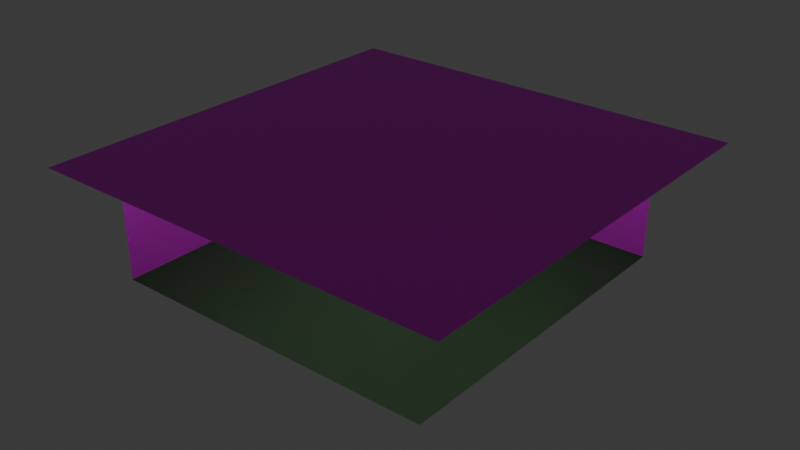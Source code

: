 # Source: floor.blend  (saved by Blender 4.3.34; exported with 4.5.12 LTS)
import bpy
from mathutils import Matrix  # noqa: F401  (used for matrix-valued properties, if any)

bpy.ops.wm.read_factory_settings(use_empty=True)
scene = bpy.context.scene
scene.name = 'Scene'

# ---- collections
col_collection = bpy.data.collections.new('Collection'); scene.collection.children.link(col_collection)

# ---- images (referenced by path relative to the original .blend; pixels are not part of the script)
import os
ASSET_DIR = os.environ.get("B2B_ASSET_DIR", "")  # directory of the original .blend (textures are referenced by path, not embedded)
HERE = os.path.dirname(os.path.abspath(__file__))  # packed textures are extracted next to this script under _unpacked/

def load_image(name, relpath, width, height, colorspace="sRGB"):
    """Load a texture the original file referenced (path relative to the .blend, or extracted next to this script)."""
    p = next((c for c in (os.path.join(HERE, relpath), os.path.join(ASSET_DIR, relpath)) if relpath and os.path.exists(c)), "")
    if p:
        img = bpy.data.images.load(p, check_existing=True)
        img.name = name
    else:  # same state as the original file: an image datablock whose file is absent (Cycles renders it pink)
        img = bpy.data.images.new(name, width, height)
        img.source = "FILE"
        img.filepath = "//" + (relpath or name)
    img.colorspace_settings.name = colorspace
    return img
img_wallpaper_png = load_image('wallpaper.png', 'wallpaper.png', 1024, 1024, 'sRGB')
img_dropceiling_png = load_image('dropceiling.png', 'dropceiling.png', 1024, 1024, 'sRGB')

# ---- materials (node trees are filled in below, after node groups)
mat_material_001 = bpy.data.materials.new('Material.001')
mat_material_001.diffuse_color = (0.01239, 0.111, 0.008621, 1.0)
mat_wall = bpy.data.materials.new('Wall')
mat_wall.diffuse_color = (0.6252, 0.6432, 0.4772, 1.0)
mat_ceiling = bpy.data.materials.new('Ceiling')
mat_material_002 = bpy.data.materials.new('Material.002')
mat_material_002.diffuse_color = (0.8001, 0.5253, 0.0, 1.0)

# ---- material node trees
mat_material_001.use_nodes = True; mat_material_001.node_tree.nodes.clear()
_N = mat_material_001.node_tree.nodes; _L = mat_material_001.node_tree.links
n0 = _N.new('ShaderNodeBsdfPrincipled'); n0.name = 'Principled BSDF'; n0.location = (10, 300)
n0.inputs[0].default_value = (0.01239, 0.111, 0.008621, 1.0)
n1 = _N.new('ShaderNodeOutputMaterial'); n1.name = 'Material Output'; n1.location = (300, 300)
_L.new(n0.outputs[0], n1.inputs[0])
n1.is_active_output = True
mat_wall.use_nodes = True; mat_wall.node_tree.nodes.clear()
_N = mat_wall.node_tree.nodes; _L = mat_wall.node_tree.links
n0 = _N.new('ShaderNodeBsdfPrincipled'); n0.name = 'Principled BSDF'; n0.location = (10, 300)
n1 = _N.new('ShaderNodeOutputMaterial'); n1.name = 'Material Output'; n1.location = (300, 300)
n2 = _N.new('ShaderNodeTexImage'); n2.name = 'Image Texture'; n2.location = (-321, 279)
n2.image = img_wallpaper_png
_L.new(n0.outputs[0], n1.inputs[0])
_L.new(n2.outputs[0], n0.inputs[0])
n1.is_active_output = True
mat_ceiling.use_nodes = True; mat_ceiling.node_tree.nodes.clear()
_N = mat_ceiling.node_tree.nodes; _L = mat_ceiling.node_tree.links
n0 = _N.new('ShaderNodeBsdfPrincipled'); n0.name = 'Principled BSDF'; n0.location = (10, 300)
n1 = _N.new('ShaderNodeOutputMaterial'); n1.name = 'Material Output'; n1.location = (300, 300)
n2 = _N.new('ShaderNodeTexImage'); n2.name = 'Image Texture'; n2.location = (-514, 266)
n2.image = img_dropceiling_png
_L.new(n0.outputs[0], n1.inputs[0])
_L.new(n2.outputs[0], n0.inputs[0])
n1.is_active_output = True
mat_material_002.use_nodes = True; mat_material_002.node_tree.nodes.clear()
_N = mat_material_002.node_tree.nodes; _L = mat_material_002.node_tree.links
n0 = _N.new('ShaderNodeOutputMaterial'); n0.name = 'Material Output'; n0.location = (300, 300)
n1 = _N.new('ShaderNodeEmission'); n1.name = 'Emission'; n1.location = (7, 291)
n1.inputs[1].default_value = 3.0
_L.new(n1.outputs[0], n0.inputs[0])
n0.is_active_output = True

# ---- world
world_world = bpy.data.worlds.new('World'); scene.world = world_world
world_world.use_nodes = True; world_world.node_tree.nodes.clear()
_N = world_world.node_tree.nodes; _L = world_world.node_tree.links
n0 = _N.new('ShaderNodeOutputWorld'); n0.name = 'World Output'; n0.location = (300, 300)
n1 = _N.new('ShaderNodeBackground'); n1.name = 'Background'; n1.location = (10, 300)
n1.inputs[0].default_value = (0.05088, 0.05088, 0.05088, 1.0)
_L.new(n1.outputs[0], n0.inputs[0])
n0.is_active_output = True
world_world.color = (0.05088, 0.05088, 0.05088)
world_world.sun_shadow_jitter_overblur = 0.0

# ---- meshes
me_plane = bpy.data.meshes.new('Plane')
me_plane.from_pydata([(-1.0, -9.0, 0.0), (9.0, -9.0, 0.0), (-1.0, 1.0, 0.0), (9.0, 1.0, 0.0)], [], [(0, 1, 3, 2)])
_uv = me_plane.uv_layers.new(name='UVMap')
_uv.uv.foreach_set('vector', [0.0, 0.0, 1.0, 0.0, 1.0, 1.0, 0.0, 1.0])
me_plane.materials.append(mat_material_001)
me_plane.update()
me_plane_003 = bpy.data.meshes.new('Plane.003')
me_plane_003.from_pydata([(-1.0, -3.0, 1.0), (9.0, -3.0, 1.0), (-1.0, 1.0, 1.0), (9.0, 1.0, 1.0), (-1.0, -3.0, -9.0), (-1.0, 1.0, -9.0), (1.0, -3.0, 1.0), (1.0, 1.0, 1.0), (2.5, -3.0, 1.0), (2.5, 1.0, 1.0), (4.0, -3.0, 1.0), (4.0, 1.0, 1.0), (5.5, -3.0, 1.0), (5.5, 1.0, 1.0), (-1.0, -1.8, 1.0), (9.0, -1.8, 1.0), (-1.0, -1.8, -9.0), (1.0, -1.8, 1.0), (2.5, -1.8, 1.0), (4.0, -1.8, 1.0), (5.5, -1.8, 1.0), (9.0, 0.99, 1.0), (1.0, 0.99, 1.0), (2.5, 0.99, 1.0), (4.0, 0.99, 1.0), (5.5, 0.99, 1.0), (-1.0, 0.99, 1.0), (-1.0, 0.99, -9.0), (5.5, -1.8, 1.25), (4.0, -1.8, 1.25), (2.5, -1.8, 1.25), (1.0, -1.8, 1.25), (1.0, 0.99, 1.25), (2.5, 0.99, 1.25), (4.0, 0.99, 1.25), (5.5, 0.99, 1.25)], [], [(25, 21, 3, 13), (26, 2, 5, 27), (26, 22, 7, 2), (22, 23, 9, 7), (23, 24, 11, 9), (24, 25, 13, 11), (10, 12, 20, 19), (8, 10, 19, 18), (6, 8, 18, 17), (0, 6, 17, 14), (0, 14, 16, 4), (12, 1, 15, 20), (20, 25, 35, 28), (18, 19, 24, 23), (22, 17, 31, 32), (14, 17, 22, 26), (14, 26, 27, 16), (20, 15, 21, 25), (18, 23, 33, 30), (23, 22, 32, 33), (25, 24, 34, 35), (17, 18, 30, 31), (19, 20, 28, 29), (24, 19, 29, 34)])
_uv = me_plane_003.uv_layers.new(name='UVMap')
_uv.uv.foreach_set('vector', [-0.6612, 0.6883, -3.196, 0.6883, -3.196, 0.681, -0.6612, 0.681, -3.196, -2.208, -3.196, -2.216, 4.046, -2.216, 4.046, -2.208, 4.046, 0.6883, 2.597, 0.6883, 2.597, 0.681, 4.046, 0.681, 2.597, 0.6883, 1.511, 0.6883, 1.511, 0.681, 2.597, 0.681, 1.511, 0.6883, 0.425, 0.6883, 0.425, 0.681, 1.511, 0.681, 0.425, 0.6883, -0.6612, 0.6883, -0.6612, 0.681, 0.425, 0.681, 0.425, 3.578, -0.6612, 3.578, -0.6612, 2.709, 0.425, 2.709, 1.511, 3.578, 0.425, 3.578, 0.425, 2.709, 1.511, 2.709, 2.597, 3.578, 1.511, 3.578, 1.511, 2.709, 2.597, 2.709, 4.046, 3.578, 2.597, 3.578, 2.597, 2.709, 4.046, 2.709, -3.196, 0.681, -3.196, -0.1879, 4.046, -0.1879, 4.046, 0.681, -0.6612, 3.578, -3.196, 3.578, -3.196, 2.709, -0.6612, 2.709, -3.196, -2.397, -1.175, -2.397, -1.175, -2.216, -3.196, -2.216, 1.511, 2.709, 0.425, 2.709, 0.425, 0.6883, 1.511, 0.6883, 0.845, -2.397, 2.865, -2.397, 2.865, -2.216, 0.845, -2.216, 4.046, 2.709, 2.597, 2.709, 2.597, 0.6883, 4.046, 0.6883, -3.196, -0.1879, -3.196, -2.208, 4.046, -2.208, 4.046, -0.1879, -0.6612, 2.709, -3.196, 2.709, -3.196, 0.6883, -0.6612, 0.6883, -1.175, -2.397, 0.845, -2.397, 0.845, -2.216, -1.175, -2.216, 0.9971, -2.578, 2.083, -2.578, 2.083, -2.397, 0.9971, -2.397, -0.08915, -2.578, 0.9971, -2.578, 0.9971, -2.397, -0.08915, -2.397, -1.175, -2.578, -0.08915, -2.578, -0.08915, -2.397, -1.175, -2.397, 2.083, -2.578, 3.17, -2.578, 3.17, -2.397, 2.083, -2.397, -3.196, -2.578, -1.175, -2.578, -1.175, -2.397, -3.196, -2.397])
me_plane_003.materials.append(mat_wall)
me_plane_003.update()
me_plane_001 = bpy.data.meshes.new('Plane.001')
me_plane_001.from_pydata([(0.0, -3.0, 0.0), (3.0, -3.0, 0.0), (0.0, 0.0, 0.0), (3.0, 0.0, 0.0), (0.985, -1.995, -0.00955), (1.975, -1.995, -0.00955), (0.985, -1.005, -0.00955), (1.975, -1.005, -0.00955)], [], [(0, 2, 3, 1), (4, 6, 7, 5)])
me_plane_001.polygons.foreach_set('material_index', [0, 1])
_uv = me_plane_001.uv_layers.new(name='UVMap')
_uv.uv.foreach_set('vector', [0.0, 0.0, 0.0, 1.0, 1.0, 1.0, 1.0, 0.0, 0.0, 0.0, 0.0, 1.0, 1.0, 1.0, 1.0, 0.0])
me_plane_001.materials.append(mat_ceiling)
me_plane_001.materials.append(mat_material_002)
me_plane_001.update()

# ---- objects
ob_floor = bpy.data.objects.new('Floor', me_plane)
ob_wall = bpy.data.objects.new('Wall', me_plane_003)
ob_ceiling = bpy.data.objects.new('Ceiling', me_plane_001)

# ---- transforms, parenting, visibility, modifiers, constraints
ob_floor.location = (1.0, -1.0, 0.0)
ob_wall.location = (1.0, -1.0, 1.0)
ob_wall.rotation_euler = (4.712, -0.0, 0.0)
ob_ceiling.location = (0.0, 0.0, 4.0)
_m = ob_ceiling.modifiers.new('Array', 'ARRAY')
_m.count = 4
_m.relative_offset_displace = (0.0, -1.0, 0.0)
_m = ob_ceiling.modifiers.new('Array.001', 'ARRAY')
_m.count = 4

# ---- collection membership
col_collection.objects.link(ob_floor)
col_collection.objects.link(ob_wall)
col_collection.objects.link(ob_ceiling)

# ---- scene / render settings (as saved in the file)
scene.frame_start = 1; scene.frame_end = 250; scene.frame_set(1)
scene.render.engine = 'BLENDER_EEVEE_NEXT'
bpy.context.view_layer.update()

# ---- added for rendering (the .blend has no active camera): camera
cam_auto = bpy.data.cameras.new('AutoCamera')
cam_auto.lens = 50.0
cam_auto.sensor_width = 36.0
cam_auto.clip_end = 1000.0
ob_auto_camera = bpy.data.objects.new('AutoCamera', cam_auto)
scene.collection.objects.link(ob_auto_camera)
ob_auto_camera.location = (22.2919, -25.4253, 15.0335)
ob_auto_camera.rotation_euler = (1.09748, -7.21219e-08, 0.694738)
scene.camera = ob_auto_camera
bpy.context.view_layer.update()
